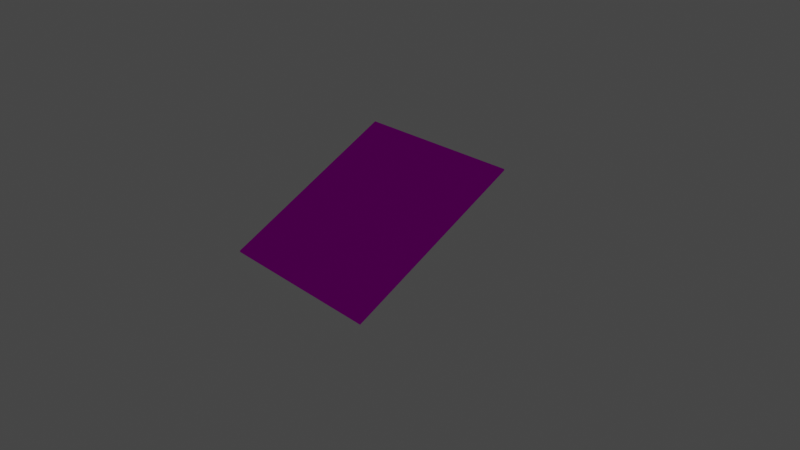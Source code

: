 # Source: simple_elev_ramp_new.blend  (saved by Blender 2.82.7; exported with 4.5.12 LTS)
import bpy
from mathutils import Matrix  # noqa: F401  (used for matrix-valued properties, if any)

bpy.ops.wm.read_factory_settings(use_empty=True)
scene = bpy.context.scene
scene.name = 'Scene'

# ---- collections
col_collection = bpy.data.collections.new('Collection'); scene.collection.children.link(col_collection)

# ---- images (referenced by path relative to the original .blend; pixels are not part of the script)
import os
ASSET_DIR = os.environ.get("B2B_ASSET_DIR", "")  # directory of the original .blend (textures are referenced by path, not embedded)
HERE = os.path.dirname(os.path.abspath(__file__))  # packed textures are extracted next to this script under _unpacked/

def load_image(name, relpath, width, height, colorspace="sRGB"):
    """Load a texture the original file referenced (path relative to the .blend, or extracted next to this script)."""
    p = next((c for c in (os.path.join(HERE, relpath), os.path.join(ASSET_DIR, relpath)) if relpath and os.path.exists(c)), "")
    if p:
        img = bpy.data.images.load(p, check_existing=True)
        img.name = name
    else:  # same state as the original file: an image datablock whose file is absent (Cycles renders it pink)
        img = bpy.data.images.new(name, width, height)
        img.source = "FILE"
        img.filepath = "//" + (relpath or name)
    img.colorspace_settings.name = colorspace
    return img
img_plywood256x256_better_quality_line_png = load_image('plywood256x256_better_quality_line.png', 'plywood256x256_better_quality_line.png', 1024, 1024, 'sRGB')

# ---- materials (node trees are filled in below, after node groups)
mat_material_002 = bpy.data.materials.new('Material_002')
mat_material_002.use_transparent_shadow = False

# ---- material node trees
mat_material_002.use_nodes = True; mat_material_002.node_tree.nodes.clear()
_N = mat_material_002.node_tree.nodes; _L = mat_material_002.node_tree.links
n0 = _N.new('ShaderNodeBsdfPrincipled'); n0.name = 'Principled BSDF'; n0.location = (16, 295)
n0.distribution = 'GGX'
n0.subsurface_method = 'BURLEY'
n0.inputs[3].default_value = 1.0
n0.inputs[27].default_value = (0.0, 0.0, 0.0, 1.0)
n0.inputs[28].default_value = 1.0
n1 = _N.new('ShaderNodeOutputMaterial'); n1.name = 'Material Output'; n1.location = (316, 295)
n2 = _N.new('ShaderNodeRGB'); n2.name = 'RGB'; n2.location = (-284, -5)
n2.label = 'Ambient'
n2.outputs[0].default_value = (0.0, 0.0, 0.0, 1.0)
n3 = _N.new('ShaderNodeRGB'); n3.name = 'RGB.001'; n3.location = (-284, -305)
n3.label = 'Specular'
n3.outputs[0].default_value = (0.25, 0.25, 0.25, 1.0)
n4 = _N.new('ShaderNodeTexImage'); n4.name = 'Image Texture'; n4.location = (-284, 295)
n4.label = 'Base Color'
n4.image = img_plywood256x256_better_quality_line_png
_L.new(n0.outputs[0], n1.inputs[0])
_L.new(n4.outputs[0], n0.inputs[0])
n1.is_active_output = True

# ---- world
world_world = bpy.data.worlds.new('World'); scene.world = world_world
world_world.use_nodes = True; world_world.node_tree.nodes.clear()
_N = world_world.node_tree.nodes; _L = world_world.node_tree.links
n0 = _N.new('ShaderNodeOutputWorld'); n0.name = 'World Output'; n0.location = (300, 300)
n1 = _N.new('ShaderNodeBackground'); n1.name = 'Background'; n1.location = (10, 300)
n1.inputs[0].default_value = (0.05088, 0.05088, 0.05088, 1.0)
_L.new(n1.outputs[0], n0.inputs[0])
n0.is_active_output = True
world_world.color = (0.05088, 0.05088, 0.05088)
world_world.use_sun_shadow = False
world_world.sun_shadow_jitter_overblur = 0.0

# ---- cameras
cam_camera_001 = bpy.data.cameras.new('Camera.001')
cam_camera_001.clip_end = 100.0
cam_camera_001.lens = 39.38

# ---- lights
light_lamp = bpy.data.lights.new('Lamp', 'POINT')
light_lamp.transmission_factor = 0.0
light_lamp.use_shadow = False
light_lamp.energy = 1.0
light_lamp.shadow_buffer_clip_start = 1.001
light_lamp.shadow_soft_size = 0.1
light_lamp.shadow_maximum_resolution = 0.006
light_lamp.use_absolute_resolution = True

# ---- meshes
me_cube_001 = bpy.data.meshes.new('Cube.001')
me_cube_001.from_pydata([(0.59, 0.59, 0.0), (0.59, -0.59, 1.18), (-0.59, -0.59, 1.18), (-0.59, 0.59, 0.0), (0.59, 0.59, 0.02), (0.59, -0.59, 1.2), (-0.59, -0.59, 1.2), (-0.59, 0.59, 0.02)], [], [(4, 0, 7), (0, 3, 7), (2, 6, 7), (2, 7, 3), (1, 5, 2), (5, 6, 2), (0, 4, 1), (4, 5, 1), (4, 7, 6), (4, 6, 5), (0, 1, 2), (0, 2, 3)])
_uv = me_cube_001.uv_layers.new(name='Cube_001-mesh-map-0')
_uv.uv.foreach_set('vector', [0.9998, 0.9922, 0.9999, 0.9903, -0.004214, 0.9901, 0.9999, 0.9903, 0.99, 0.9974, -0.004214, 0.9901, 1.638, 0.9609, 1.629, 0.9689, 1.629, 0.02981, 1.638, 0.9609, 1.629, 0.02981, 1.638, 0.02185, 0.8241, 0.03185, 0.8241, 0.02389, 1.625, 0.02981, 0.8241, 0.02389, 1.625, 0.02185, 1.625, 0.02981, 1.638, 0.02185, 1.648, 0.02981, 1.638, 0.9609, 1.648, 0.02981, 1.648, 0.9689, 1.638, 0.9609, 0.9998, 0.9922, -0.004214, 0.9901, -0.008704, 0.003496, 0.9998, 0.9922, -0.008704, 0.003496, 0.9925, -0.005494, 0.8424, 0.966, 0.8241, 0.03185, 1.625, 0.02981, 0.8424, 0.966, 1.625, 0.02981, 1.642, 0.9727])
me_cube_001.materials.append(mat_material_002)
me_cube_001.use_remesh_fix_poles = True
me_cube_001.use_remesh_preserve_attributes = False
me_cube_001.use_mirror_vertex_groups = False
me_cube_001.update()

# ---- objects
ob_camera = bpy.data.objects.new('Camera', cam_camera_001)
ob_lamp = bpy.data.objects.new('Lamp', light_lamp)
ob_cube_001 = bpy.data.objects.new('Cube_001', me_cube_001)

# ---- transforms, parenting, visibility, modifiers, constraints
ob_camera.location = (7.481, -6.508, 5.344)
ob_camera.rotation_euler = (1.109, 4.011e-09, 0.8149)
ob_camera.lineart.crease_threshold = 0.0
ob_lamp.location = (4.076, 1.005, 5.904)
ob_lamp.rotation_euler = (0.6503, 0.05522, 1.866)
ob_lamp.lineart.crease_threshold = 0.0
ob_cube_001.location = (2.98e-08, 0.0, 0.0)
ob_cube_001.rotation_euler = (0.0, -0.0, 3.142)
ob_cube_001.scale = (2.0, 2.0, 1.0)
ob_cube_001.lineart.crease_threshold = 0.0

# ---- collection membership
col_collection.objects.link(ob_camera)
col_collection.objects.link(ob_lamp)
col_collection.objects.link(ob_cube_001)

# ---- scene / render settings (as saved in the file)
scene.camera = ob_camera
scene.frame_start = 1; scene.frame_end = 250; scene.frame_set(25)
scene.render.engine = 'BLENDER_EEVEE_NEXT'
scene.cycles.use_denoising = False
scene.cycles.samples = 128
scene.cycles.sampling_pattern = 'TABULATED_SOBOL'
scene.cycles.use_adaptive_sampling = False
scene.cycles.use_light_tree = False
scene.view_settings.view_transform = 'Filmic'
bpy.context.view_layer.update()
